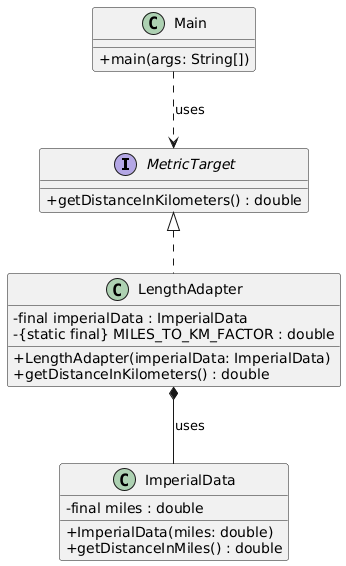

The diagram above was rendered by PlantUML. Its source (embedded in the PNG):
@startuml
' Настройки внешнего вида
skinparam classAttributeIconSize 0

' ---------------------------------
' 1. ЦЕЛЕВОЙ ИНТЕРФЕЙС (TARGET)
' ---------------------------------
interface MetricTarget {
    + getDistanceInKilometers() : double
}

' ---------------------------------
' 2. АДАПТИРУЕМЫЙ КЛАСС (ADAPTEE)
' ---------------------------------
class ImperialData {
    - final miles : double
    + ImperialData(miles: double)
    + getDistanceInMiles() : double
}

' ---------------------------------
' 3. КЛАСС АДАПТЕР (ADAPTER)
' ---------------------------------
class LengthAdapter {
    - final imperialData : ImperialData
    - {static final} MILES_TO_KM_FACTOR : double
    + LengthAdapter(imperialData: ImperialData)
    + getDistanceInKilometers() : double
}

' ---------------------------------
' 4. КЛИЕНТСКИЙ КОД (CLIENT)
' ---------------------------------
class Main {
    + main(args: String[])
}


' ---------------------------------
' ОТНОШЕНИЯ (RELATIONSHIPS)
' ---------------------------------

' 1. Адаптер реализует Целевой Интерфейс (Realization)
LengthAdapter .up.|> MetricTarget

' 2. Адаптер содержит ссылку на Адаптируемый Класс (Composition)
LengthAdapter *-- ImperialData : uses

' 3. Клиент использует Целевой Интерфейс через Адаптер (Dependency)
Main .down.> MetricTarget : uses
@enduml